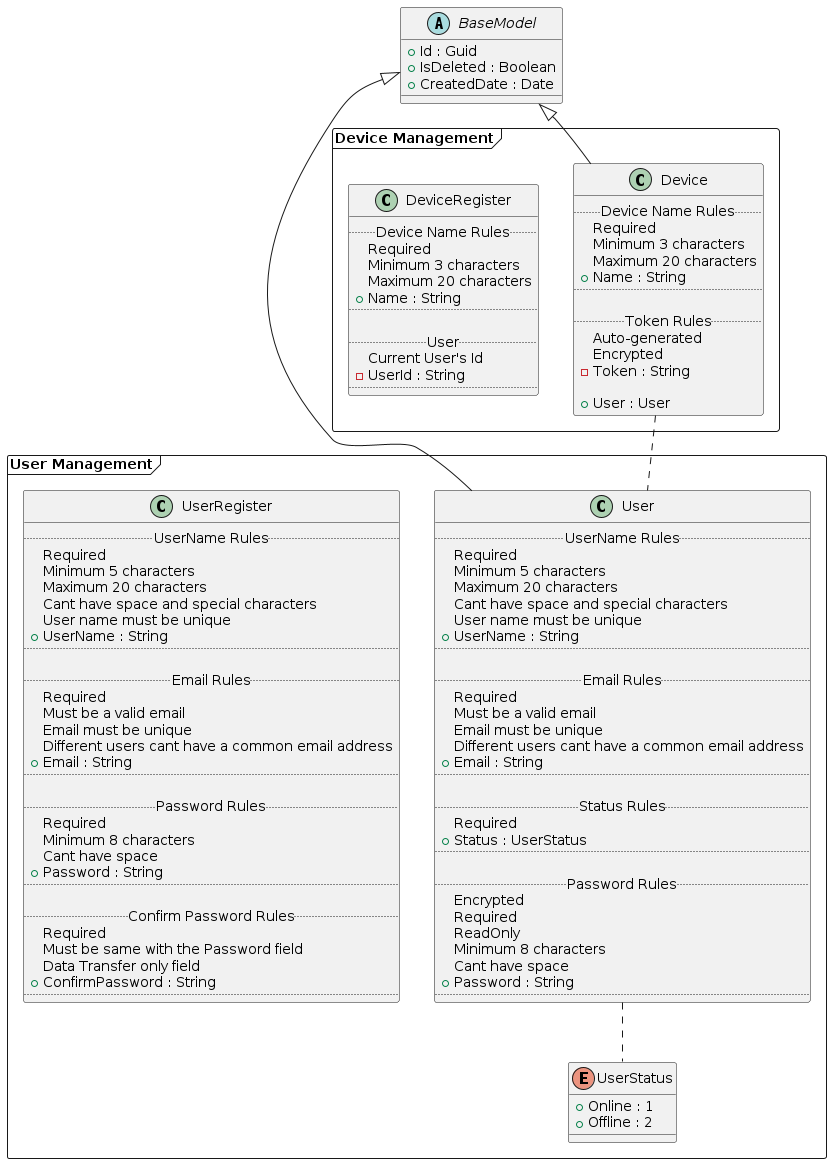

The diagram above was rendered by PlantUML. Its source (embedded in the PNG):
@startuml Models
abstract class BaseModel {
  +Id : Guid
  +IsDeleted : Boolean
  +CreatedDate : Date
}

package "User Management" <<Frame>> {
  enum UserStatus {
    +Online : 1
    +Offline : 2
  }

  class User {
    .. UserName Rules ..
    Required
    Minimum 5 characters
    Maximum 20 characters
    Cant have space and special characters
    User name must be unique
    +UserName : String
    ..

    .. Email Rules ..
    Required
    Must be a valid email
    Email must be unique
    Different users cant have a common email address
    +Email : String
    ..

    .. Status Rules ..
    Required
    +Status : UserStatus
    ..

    .. Password Rules ..
    Encrypted
    Required
    ReadOnly
    Minimum 8 characters
    Cant have space
    +Password : String
    ..
  }

  class UserRegister {
    .. UserName Rules ..
    Required
    Minimum 5 characters
    Maximum 20 characters
    Cant have space and special characters
    User name must be unique
    +UserName : String
    ..

    .. Email Rules ..
    Required
    Must be a valid email
    Email must be unique
    Different users cant have a common email address
    +Email : String
    ..

    .. Password Rules ..
    Required
    Minimum 8 characters
    Cant have space
    +Password : String
    ..

    .. Confirm Password Rules ..
    Required
    Must be same with the Password field
    Data Transfer only field
    +ConfirmPassword : String
    ..
  }

  BaseModel <|-- User

  User .. UserStatus
}

package "Device Management" <<Frame>> {
  class Device {
    .. Device Name Rules ..
    Required
    Minimum 3 characters
    Maximum 20 characters
    +Name : String
    ..

    .. Token Rules ..
    Auto-generated
    Encrypted
    -Token : String

    +User : User
  }

  class DeviceRegister {
    .. Device Name Rules ..
    Required
    Minimum 3 characters
    Maximum 20 characters
    +Name : String
    ..

    .. User ..
    Current User's Id
    -UserId : String
    ..
  }


  BaseModel <|-- Device

  Device .. User
}

@enduml